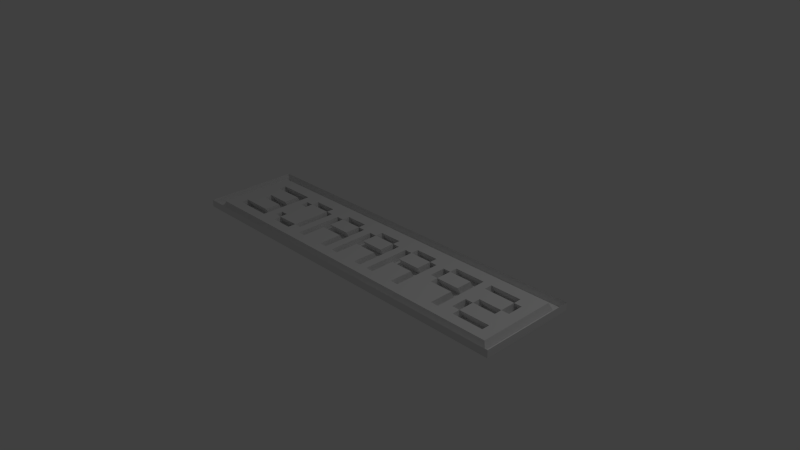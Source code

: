 # Source: splash.blend  (saved by Blender 2.67.0; exported with 4.5.12 LTS)
import bpy
from mathutils import Matrix  # noqa: F401  (used for matrix-valued properties, if any)

bpy.ops.wm.read_factory_settings(use_empty=True)
scene = bpy.context.scene
scene.name = 'Scene'

# ---- collections
col_collection_1 = bpy.data.collections.new('Collection 1'); scene.collection.children.link(col_collection_1)

# ---- world
world_world = bpy.data.worlds.new('World'); scene.world = world_world
world_world.color = (0.05088, 0.05088, 0.05088)
world_world.use_sun_shadow = False
world_world.sun_shadow_jitter_overblur = 0.0
world_world.cycles.sampling_method = 'MANUAL'
world_world.cycles.sample_map_resolution = 256

# ---- cameras
cam_camera = bpy.data.cameras.new('Camera')
cam_camera.clip_end = 100.0
cam_camera.lens = 35.0
cam_camera.sensor_width = 32.0
cam_camera.sensor_height = 18.0
cam_camera.ortho_scale = 7.314
cam_camera.dof.focus_distance = 0.0
cam_camera.dof.aperture_fstop = 128.0

# ---- lights
light_lamp = bpy.data.lights.new('Lamp', 'POINT')
light_lamp.transmission_factor = 0.0
light_lamp.cutoff_distance = 30.0
light_lamp.energy = 100.0
light_lamp.shadow_buffer_clip_start = 1.001
light_lamp.shadow_soft_size = 0.1
light_lamp.shadow_maximum_resolution = 0.006
light_lamp.use_absolute_resolution = True
light_lamp.cycles.use_multiple_importance_sampling = False

# ---- meshes
me_mesh_001 = bpy.data.meshes.new('Mesh.001')
me_mesh_001.from_pydata([(-1.832, -0.3424, -0.03622), (-1.832, 0.4354, -0.03622), (-2.388, 0.4354, -0.03622), (-2.388, 0.3243, -0.03622), (-1.943, 0.3243, -0.03622), (-1.943, 0.1021, -0.03622), (-2.276, 0.1021, -0.03622), (-2.276, -0.009031, -0.03622), (-1.943, -0.009031, -0.03622), (-1.943, -0.2313, -0.03622), (-2.388, -0.2313, -0.03623), (-2.388, -0.3424, -0.03623), (-1.599, 0.2132, -0.03622), (-1.71, 0.3243, -0.03622), (-1.71, 0.2132, -0.03622), (-1.266, 0.3243, -0.03622), (-1.266, 0.4354, -0.03622), (-1.599, 0.4354, -0.03622), (-1.599, 0.3243, -0.03622), (-1.266, -0.3424, -0.03622), (-1.599, -0.3424, -0.03622), (-1.599, -0.2313, -0.03622), (-1.599, -0.1201, -0.03622), (-1.71, -0.1201, -0.03622), (-1.71, -0.2313, -0.03622), (-1.155, -0.2313, -0.03622), (-1.155, 0.3243, -0.03622), (-1.266, -0.2313, -0.03622), (-0.4778, -0.3424, -0.03622), (-0.4778, 0.3243, -0.03622), (-0.5889, 0.3243, -0.03622), (-0.5889, 0.1021, -0.03622), (-0.9223, 0.1021, -0.03622), (-0.9223, 0.3243, -0.03622), (-1.033, 0.3243, -0.03622), (-1.033, -0.3424, -0.03622), (-0.9223, -0.3424, -0.03622), (-0.9223, -0.009031, -0.03622), (-0.5889, -0.009031, -0.03622), (-0.5889, -0.3424, -0.03622), (-0.5889, 0.4354, -0.03622), (-0.9223, 0.4354, -0.03622), (0.1993, -0.3424, -0.03622), (0.1993, 0.3243, -0.03622), (0.08814, 0.3243, -0.03622), (0.08814, 0.1021, -0.03622), (-0.2452, 0.1021, -0.03622), (-0.2452, 0.3243, -0.03622), (-0.3563, 0.3243, -0.03622), (-0.3563, -0.3424, -0.03622), (-0.2452, -0.3424, -0.03622), (-0.2452, -0.009031, -0.03622), (0.08814, -0.009031, -0.03622), (0.08814, -0.3424, -0.03622), (0.08814, 0.4354, -0.03622), (-0.2452, 0.4354, -0.03622), (0.8763, -0.3424, -0.03622), (0.8763, 0.3243, -0.03622), (0.7652, 0.3243, -0.03622), (0.7652, 0.1021, -0.03622), (0.4319, 0.1021, -0.03622), (0.4319, 0.3243, -0.03622), (0.3208, 0.3243, -0.03622), (0.3208, -0.3424, -0.03622), (0.4319, -0.3424, -0.03622), (0.4319, -0.009031, -0.03622), (0.7652, -0.009031, -0.03622), (0.7652, -0.3424, -0.03622), (0.7652, 0.4354, -0.03622), (0.4319, 0.4354, -0.03622), (1.109, 0.3243, -0.03622), (0.9979, 0.3243, -0.03622), (0.9979, 0.1021, -0.03622), (1.553, -0.3424, -0.03622), (1.553, 0.4354, -0.03622), (1.109, 0.4354, -0.03622), (1.442, 0.3243, -0.03622), (1.442, 0.1021, -0.03622), (1.109, 0.1021, -0.03622), (1.109, -0.009031, -0.03622), (1.442, -0.009031, -0.03622), (1.442, -0.3424, -0.03622), (2.119, 0.4354, -0.03622), (1.675, 0.4354, -0.03622), (1.675, 0.3243, -0.03622), (2.231, -0.3424, -0.03622), (2.231, -0.2313, -0.03622), (1.786, -0.3424, -0.03622), (1.786, -0.2313, -0.03622), (1.675, -0.009031, -0.03622), (1.675, -0.2313, -0.03622), (2.119, -0.009031, -0.03622), (1.786, 0.1021, -0.03622), (1.786, -0.009031, -0.03622), (2.231, 0.1021, -0.03622), (2.231, 0.3243, -0.03622), (2.119, 0.3243, -0.03622), (2.119, 0.1021, -0.03622), (-1.835, -0.4038, 0.08186), (-1.835, 0.374, 0.08187), (-2.391, 0.374, 0.08187), (-2.391, 0.2629, 0.08187), (-1.947, 0.2629, 0.08187), (-1.947, 0.04067, 0.08187), (-2.28, 0.04067, 0.08186), (-2.28, -0.07045, 0.08186), (-1.947, -0.07045, 0.08186), (-1.947, -0.2927, 0.08186), (-2.391, -0.2927, 0.08186), (-2.391, -0.4038, 0.08186), (-1.603, 0.1518, 0.08187), (-1.603, 0.2629, 0.08187), (-1.714, 0.2629, 0.08187), (-1.714, 0.1518, 0.08187), (-1.269, 0.374, 0.08187), (-1.603, 0.374, 0.08187), (-1.269, -0.4038, 0.08186), (-1.269, -0.2927, 0.08187), (-1.603, -0.2927, 0.08186), (-1.603, -0.4038, 0.08186), (-1.603, -0.1816, 0.08186), (-1.714, -0.1816, 0.08186), (-1.714, -0.2927, 0.08186), (-1.158, -0.2927, 0.08187), (-1.158, 0.2629, 0.08187), (-1.269, 0.2629, 0.08187), (-0.4813, -0.4038, 0.08187), (-0.4813, 0.2629, 0.08187), (-0.5924, 0.04067, 0.08187), (-0.9257, 0.04067, 0.08187), (-1.037, 0.2629, 0.08187), (-1.037, -0.4038, 0.08187), (-0.9257, -0.4038, 0.08187), (-0.9257, -0.07045, 0.08187), (-0.5924, -0.07045, 0.08187), (-0.5924, -0.4038, 0.08187), (-0.5924, 0.2629, 0.08187), (-0.5924, 0.374, 0.08187), (-0.9257, 0.374, 0.08187), (-0.9257, 0.2629, 0.08187), (0.1958, -0.4038, 0.08187), (0.1958, 0.2629, 0.08187), (0.08467, 0.04067, 0.08187), (-0.2487, 0.04067, 0.08187), (-0.3598, 0.2629, 0.08187), (-0.3598, -0.4038, 0.08187), (-0.2487, -0.4038, 0.08187), (-0.2487, -0.07045, 0.08187), (0.08467, -0.07045, 0.08187), (0.08467, -0.4038, 0.08187), (0.08467, 0.2629, 0.08187), (0.08467, 0.374, 0.08187), (-0.2487, 0.374, 0.08187), (-0.2487, 0.2629, 0.08187), (0.8729, -0.4038, 0.08187), (0.8729, 0.2629, 0.08187), (0.7618, 0.04067, 0.08187), (0.4284, 0.04067, 0.08187), (0.3173, 0.2629, 0.08187), (0.3173, -0.4038, 0.08187), (0.4284, -0.4038, 0.08187), (0.4284, -0.07045, 0.08187), (0.7618, -0.07045, 0.08187), (0.7618, -0.4038, 0.08187), (0.7618, 0.2629, 0.08187), (0.7618, 0.374, 0.08187), (0.4284, 0.374, 0.08187), (0.4284, 0.2629, 0.08187), (1.106, 0.04067, 0.08187), (0.9944, 0.2629, 0.08187), (0.9944, 0.04067, 0.08187), (1.55, -0.4038, 0.08187), (1.55, 0.374, 0.08187), (1.106, 0.374, 0.08187), (1.106, 0.2629, 0.08187), (1.439, 0.2629, 0.08187), (1.439, 0.04067, 0.08187), (1.106, -0.07045, 0.08187), (1.439, -0.07045, 0.08187), (1.439, -0.4038, 0.08187), (2.116, 0.2629, 0.08187), (2.116, 0.374, 0.08187), (1.671, 0.374, 0.08187), (1.671, 0.2629, 0.08187), (2.227, -0.4038, 0.08187), (2.227, -0.2927, 0.08187), (1.783, -0.2927, 0.08187), (1.783, -0.4038, 0.08187), (1.783, -0.07045, 0.08187), (1.671, -0.07045, 0.08187), (1.671, -0.2927, 0.08187), (2.116, -0.07045, 0.08187), (2.116, 0.04067, 0.08187), (1.783, 0.04067, 0.08187), (2.227, 0.04067, 0.08187), (2.227, 0.2629, 0.08187), (-1.835, -0.5486, 0.08186), (-2.391, -0.5486, 0.08186), (-1.269, -0.5486, 0.08186), (-1.603, -0.5486, 0.08186), (-0.4813, -0.5486, 0.08187), (-1.037, -0.5486, 0.08186), (-0.9257, -0.5486, 0.08186), (-0.5924, -0.5486, 0.08187), (0.1958, -0.5486, 0.08187), (-0.3598, -0.5486, 0.08187), (-0.2487, -0.5486, 0.08187), (0.08467, -0.5486, 0.08187), (0.8729, -0.5486, 0.08187), (0.3173, -0.5486, 0.08187), (0.4284, -0.5486, 0.08187), (0.7618, -0.5486, 0.08187), (1.55, -0.5486, 0.08187), (1.439, -0.5486, 0.08187), (2.227, -0.5486, 0.08187), (1.783, -0.5486, 0.08187), (-1.835, 0.5429, 0.08187), (-2.391, 0.5429, 0.08187), (-1.269, 0.5429, 0.08187), (-1.603, 0.5429, 0.08187), (-0.5924, 0.5429, 0.08187), (-0.9257, 0.5429, 0.08187), (0.08467, 0.5429, 0.08187), (-0.2487, 0.5429, 0.08187), (0.7618, 0.5429, 0.08187), (0.4284, 0.5429, 0.08187), (1.55, 0.5429, 0.08187), (1.106, 0.5429, 0.08187), (2.116, 0.5429, 0.08187), (1.671, 0.5429, 0.08187), (-2.56, 0.374, 0.08187), (-2.56, 0.2629, 0.08186), (-2.56, -0.2927, 0.08186), (-2.56, -0.4038, 0.08186), (-2.56, -0.5486, 0.08186), (-2.56, 0.5429, 0.08187), (2.227, 0.374, 0.08187), (2.227, 0.5429, 0.08187), (2.388, -0.4038, 0.08187), (2.388, -0.2927, 0.08187), (2.388, 0.04067, 0.08187), (2.388, 0.2629, 0.08187), (2.388, -0.5486, 0.08187), (2.388, 0.374, 0.08187), (2.388, 0.5429, 0.08187), (-1.866, -0.5809, -0.01466), (-2.43, -0.5809, -0.01466), (-1.291, -0.5809, -0.01466), (-1.629, -0.5809, -0.01466), (-0.4896, -0.5809, -0.01466), (-1.054, -0.5809, -0.01466), (-0.9413, -0.5809, -0.01466), (-0.6025, -0.5809, -0.01466), (0.1985, -0.5809, -0.01465), (-0.3661, -0.5809, -0.01465), (-0.2532, -0.5809, -0.01465), (0.08559, -0.5809, -0.01465), (0.8866, -0.5809, -0.01465), (0.322, -0.5809, -0.01465), (0.4349, -0.5809, -0.01465), (0.7737, -0.5809, -0.01465), (1.575, -0.5809, -0.01465), (1.462, -0.5809, -0.01465), (2.263, -0.5809, -0.01465), (1.811, -0.5809, -0.01465), (-1.866, 0.5829, -0.01465), (-2.43, 0.5829, -0.01465), (-1.291, 0.5829, -0.01465), (-1.629, 0.5829, -0.01465), (-0.6025, 0.5829, -0.01465), (-0.9413, 0.5829, -0.01465), (0.08559, 0.5829, -0.01465), (-0.2532, 0.5829, -0.01465), (0.7737, 0.5829, -0.01465), (0.4349, 0.5829, -0.01465), (1.575, 0.5829, -0.01465), (1.123, 0.5829, -0.01465), (2.15, 0.5829, -0.01465), (1.698, 0.5829, -0.01465), (-2.602, 0.4028, -0.01466), (-2.602, 0.2843, -0.01466), (-2.602, -0.308, -0.01466), (-2.602, -0.4265, -0.01466), (-2.602, -0.5809, -0.01466), (-2.602, 0.5829, -0.01465), (2.263, 0.5829, -0.01465), (2.426, -0.4265, -0.01465), (2.426, -0.308, -0.01465), (2.426, 0.04739, -0.01465), (2.426, 0.2843, -0.01465), (2.426, -0.5809, -0.01465), (2.426, 0.4028, -0.01465), (2.426, 0.5829, -0.01465), (-1.953, -0.6673, -0.01466), (-2.544, -0.6673, -0.01466), (-1.352, -0.6673, -0.01466), (-1.706, -0.6673, -0.01466), (-0.5135, -0.6673, -0.01466), (-1.104, -0.6673, -0.01466), (-0.9861, -0.6673, -0.01466), (-0.6316, -0.6673, -0.01466), (0.2064, -0.6673, -0.01465), (-0.3843, -0.6673, -0.01466), (-0.2662, -0.6673, -0.01466), (0.08825, -0.6673, -0.01465), (0.9263, -0.6673, -0.01465), (0.3356, -0.6673, -0.01465), (0.4537, -0.6673, -0.01465), (0.8081, -0.6673, -0.01465), (1.646, -0.6673, -0.01465), (1.528, -0.6673, -0.01465), (2.366, -0.6673, -0.01465), (1.894, -0.6673, -0.01465), (-1.953, 0.6899, -0.01465), (-2.544, 0.6899, -0.01465), (-1.352, 0.6899, -0.01465), (-1.706, 0.6899, -0.01465), (-0.6316, 0.6899, -0.01465), (-0.9861, 0.6899, -0.01465), (0.08825, 0.6899, -0.01465), (-0.2662, 0.6899, -0.01465), (0.8081, 0.6899, -0.01465), (0.4537, 0.6899, -0.01465), (1.646, 0.6899, -0.01465), (1.174, 0.6899, -0.01465), (2.248, 0.6899, -0.01465), (1.775, 0.6899, -0.01465), (-2.724, 0.4799, -0.01466), (-2.724, 0.3417, -0.01466), (-2.724, -0.3491, -0.01466), (-2.724, -0.4873, -0.01466), (-2.724, -0.6673, -0.01466), (-2.724, 0.6899, -0.01465), (2.366, 0.6899, -0.01465), (2.537, -0.4873, -0.01465), (2.537, -0.3491, -0.01465), (2.537, 0.06537, -0.01465), (2.537, 0.3417, -0.01465), (2.537, -0.6673, -0.01465), (2.537, 0.4799, -0.01465), (2.537, 0.6899, -0.01465), (-1.953, -0.6673, 0.08772), (-2.544, -0.6673, 0.08772), (-1.352, -0.6673, 0.08773), (-1.706, -0.6673, 0.08773), (-0.5135, -0.6673, 0.08773), (-1.104, -0.6673, 0.08773), (-0.9861, -0.6673, 0.08773), (-0.6316, -0.6673, 0.08773), (0.2064, -0.6673, 0.08773), (-0.3843, -0.6673, 0.08773), (-0.2662, -0.6673, 0.08773), (0.08825, -0.6673, 0.08773), (0.9263, -0.6673, 0.08773), (0.3356, -0.6673, 0.08773), (0.4537, -0.6673, 0.08773), (0.8081, -0.6673, 0.08773), (1.646, -0.6673, 0.08773), (1.528, -0.6673, 0.08773), (2.366, -0.6673, 0.08773), (1.894, -0.6673, 0.08773), (-1.953, 0.6899, 0.08773), (-2.544, 0.6899, 0.08773), (-1.352, 0.6899, 0.08773), (-1.706, 0.6899, 0.08773), (-0.6316, 0.6899, 0.08773), (-0.9861, 0.6899, 0.08773), (0.08825, 0.6899, 0.08773), (-0.2662, 0.6899, 0.08773), (0.8081, 0.6899, 0.08773), (0.4537, 0.6899, 0.08773), (1.646, 0.6899, 0.08773), (1.174, 0.6899, 0.08773), (2.248, 0.6899, 0.08773), (1.775, 0.6899, 0.08773), (-2.724, 0.4799, 0.08773), (-2.724, 0.3417, 0.08773), (-2.724, -0.3491, 0.08772), (-2.724, -0.4873, 0.08772), (-2.724, -0.6673, 0.08772), (-2.724, 0.6899, 0.08773), (2.366, 0.6899, 0.08773), (2.537, -0.4873, 0.08773), (2.537, -0.3491, 0.08773), (2.537, 0.06537, 0.08773), (2.537, 0.3417, 0.08773), (2.537, -0.6673, 0.08773), (2.537, 0.4799, 0.08773), (2.537, 0.6899, 0.08773)], [], [(95, 94, 97, 96), (77, 76, 74, 73, 81, 80), (80, 79, 78, 77), (57, 56, 67, 66, 59, 58), (62, 61, 60, 65, 64, 63), (66, 65, 60, 59), (43, 42, 53, 52, 45, 44), (48, 47, 46, 51, 50, 49), (46, 45, 52, 51), (29, 28, 39, 38, 31, 30), (35, 34, 33, 32, 37, 36), (32, 31, 38, 37), (16, 15, 18, 17), (21, 24, 23, 22), (2, 1, 4, 3), (9, 0, 11, 10), (1, 0, 9, 8, 5, 4), (6, 5, 8, 7), (73, 74, 172, 171), (0, 1, 99, 98), (2, 3, 101, 100), (48, 49, 145, 144), (89, 90, 190, 189), (29, 127, 126, 28), (68, 69, 166, 165), (67, 163, 162, 66), (1, 2, 100, 99), (20, 19, 116, 119), (74, 75, 173, 172), (79, 80, 178, 177), (45, 46, 143, 142), (53, 42, 140, 149), (80, 81, 179, 178), (57, 155, 154, 56), (37, 38, 134, 133), (51, 52, 148, 147), (82, 83, 182, 181), (25, 26, 124, 123), (3, 4, 102, 101), (49, 50, 146, 145), (95, 195, 194, 94), (7, 8, 106, 105), (8, 9, 107, 106), (10, 108, 107, 9), (5, 6, 104, 103), (23, 24, 122, 121), (4, 5, 103, 102), (40, 41, 138, 137), (85, 86, 185, 184), (16, 17, 115, 114), (63, 64, 160, 159), (71, 72, 170, 169), (13, 14, 113, 112), (56, 154, 163, 67), (31, 32, 129, 128), (14, 12, 110, 113), (55, 152, 151, 54), (64, 65, 161, 160), (50, 51, 147, 146), (65, 66, 162, 161), (39, 135, 134, 38), (28, 126, 135, 39), (35, 36, 132, 131), (87, 85, 184, 187), (83, 84, 183, 182), (167, 158, 141, 150, 151, 166), (62, 63, 159, 158), (59, 60, 157, 156), (36, 37, 133, 132), (159, 140, 141, 158), (0, 98, 109, 11), (34, 35, 131, 130), (81, 73, 171, 179), (167, 164, 156, 157), (6, 7, 105, 104), (161, 162, 163, 160), (191, 192, 194, 185), (186, 188, 191, 185), (165, 173, 174, 169, 155, 164), (42, 43, 141, 140), (154, 177, 178, 179), (76, 77, 176, 175), (170, 168, 177, 154), (11, 109, 108, 10), (170, 154, 155, 169), (52, 53, 149, 148), (175, 176, 168, 174), (22, 23, 121, 120), (193, 183, 180, 192), (189, 183, 193, 188), (190, 171, 172, 182, 183, 189), (97, 91, 93, 92), (84, 83, 82, 96), (88, 90, 89, 93), (87, 88, 86, 85), (76, 70, 75, 74), (70, 78, 72, 71), (68, 58, 61, 69), (54, 44, 47, 55), (40, 30, 33, 41), (27, 15, 26, 25), (14, 13, 18, 12), (27, 19, 20, 21), (41, 33, 139, 138), (61, 58, 164, 167), (92, 193, 192, 97), (78, 79, 177, 168), (21, 20, 119, 118), (97, 192, 180, 96), (88, 87, 187, 186), (18, 15, 125, 111), (94, 194, 192, 97), (47, 48, 144, 153), (31, 128, 136, 30), (54, 151, 150, 44), (18, 13, 112, 111), (33, 30, 136, 139), (69, 61, 167, 166), (17, 18, 111, 115), (44, 45, 142, 150), (96, 180, 195, 95), (75, 70, 174, 173), (72, 78, 168, 170), (91, 191, 188, 93), (59, 156, 164, 58), (30, 40, 137, 136), (70, 76, 175, 174), (15, 16, 114, 125), (24, 21, 118, 122), (58, 164, 155, 57), (61, 62, 158, 167), (60, 61, 167, 157), (43, 44, 150, 141), (93, 188, 193, 92), (27, 25, 123, 117), (21, 22, 120, 118), (12, 18, 111, 110), (44, 150, 153, 47), (19, 27, 117, 116), (77, 78, 168, 176), (97, 192, 191, 91), (86, 88, 186, 185), (32, 33, 139, 129), (96, 82, 181, 180), (33, 34, 130, 139), (27, 21, 118, 117), (78, 70, 174, 168), (47, 153, 152, 55), (90, 88, 186, 190), (30, 136, 127, 29), (84, 96, 180, 183), (15, 27, 117, 125), (88, 93, 188, 186), (70, 71, 169, 174), (26, 15, 125, 124), (58, 68, 165, 164), (93, 89, 189, 188), (46, 47, 153, 143), (190, 186, 187, 171), (147, 148, 149, 146), (153, 150, 142, 143), (126, 127, 144, 145), (144, 127, 136, 137, 152, 153), (134, 135, 132, 133), (139, 136, 128, 129), (123, 124, 130, 131), (117, 123, 131, 116), (139, 130, 124, 125, 114, 138), (111, 125, 117, 118, 120, 110), (113, 110, 120, 121), (113, 121, 122, 98, 99, 112), (112, 99, 115, 111), (119, 98, 122, 118), (106, 107, 108, 105), (103, 104, 101, 102), (105, 108, 101, 104), (116, 131, 201, 198), (146, 206, 205, 145), (187, 215, 212, 171), (160, 163, 211, 210), (140, 204, 207, 149), (163, 154, 208, 211), (179, 213, 208, 154), (98, 119, 199, 196), (98, 196, 197, 109), (179, 171, 212, 213), (187, 184, 214, 215), (132, 135, 203, 202), (159, 209, 204, 140), (119, 116, 198, 199), (146, 149, 207, 206), (135, 126, 200, 203), (160, 210, 209, 159), (132, 202, 201, 131), (145, 205, 200, 126), (137, 220, 223, 152), (182, 172, 226, 229), (115, 219, 218, 114), (165, 166, 225, 224), (172, 173, 227, 226), (99, 100, 217, 216), (166, 151, 222, 225), (173, 165, 224, 227), (115, 99, 216, 219), (137, 138, 221, 220), (181, 182, 229, 228), (138, 114, 218, 221), (152, 223, 222, 151), (197, 234, 233, 109), (100, 101, 231, 230), (217, 100, 230, 235), (109, 233, 232, 108), (101, 108, 232, 231), (181, 228, 237, 236), (181, 236, 195, 180), (184, 185, 239, 238), (194, 240, 239, 185), (236, 237, 244, 243), (195, 236, 243, 241), (194, 195, 241, 240), (214, 184, 238, 242), (235, 230, 279, 284), (202, 203, 252, 251), (214, 242, 290, 263), (217, 235, 284, 266), (226, 227, 276, 275), (211, 208, 257, 260), (224, 225, 274, 273), (215, 214, 263, 264), (243, 244, 292, 291), (230, 231, 280, 279), (220, 269, 272, 223), (215, 264, 261, 212), (244, 237, 285, 292), (197, 246, 283, 234), (196, 199, 248, 245), (203, 200, 249, 252), (216, 217, 266, 265), (202, 251, 250, 201), (240, 241, 289, 288), (225, 222, 271, 274), (209, 258, 253, 204), (234, 283, 282, 233), (219, 216, 265, 268), (205, 254, 249, 200), (196, 245, 246, 197), (220, 221, 270, 269), (199, 198, 247, 248), (242, 238, 286, 290), (233, 282, 281, 232), (229, 226, 275, 278), (213, 262, 257, 208), (198, 201, 250, 247), (228, 229, 278, 277), (210, 259, 258, 209), (238, 239, 287, 286), (219, 268, 267, 218), (213, 212, 261, 262), (241, 243, 291, 289), (231, 232, 281, 280), (221, 218, 267, 270), (206, 207, 256, 255), (206, 255, 254, 205), (237, 228, 277, 285), (223, 272, 271, 222), (204, 253, 256, 207), (240, 288, 287, 239), (227, 224, 273, 276), (210, 211, 260, 259), (269, 317, 320, 272), (259, 260, 308, 307), (280, 281, 329, 328), (251, 252, 300, 299), (285, 277, 325, 333), (265, 266, 314, 313), (260, 257, 305, 308), (291, 292, 340, 339), (274, 271, 319, 322), (264, 263, 311, 312), (268, 265, 313, 316), (264, 312, 309, 261), (284, 279, 327, 332), (245, 248, 296, 293), (252, 249, 297, 300), (288, 289, 337, 336), (269, 270, 318, 317), (251, 299, 298, 250), (292, 285, 333, 340), (278, 275, 323, 326), (258, 306, 301, 253), (279, 280, 328, 327), (254, 302, 297, 249), (266, 284, 332, 314), (277, 278, 326, 325), (245, 293, 294, 246), (290, 286, 334, 338), (268, 316, 315, 267), (248, 247, 295, 296), (270, 267, 315, 318), (262, 310, 305, 257), (283, 331, 330, 282), (247, 250, 298, 295), (286, 287, 335, 334), (272, 320, 319, 271), (259, 307, 306, 258), (289, 291, 339, 337), (276, 273, 321, 324), (262, 261, 309, 310), (282, 330, 329, 281), (255, 256, 304, 303), (246, 294, 331, 283), (275, 276, 324, 323), (255, 303, 302, 254), (288, 336, 335, 287), (273, 274, 322, 321), (253, 301, 304, 256), (263, 290, 338, 311), (311, 338, 386, 359), (320, 317, 365, 368), (307, 308, 356, 355), (328, 329, 377, 376), (299, 300, 348, 347), (333, 325, 373, 381), (313, 314, 362, 361), (308, 305, 353, 356), (339, 340, 388, 387), (322, 319, 367, 370), (312, 311, 359, 360), (316, 313, 361, 364), (309, 312, 360, 357), (332, 327, 375, 380), (293, 296, 344, 341), (300, 297, 345, 348), (336, 337, 385, 384), (317, 318, 366, 365), (298, 299, 347, 346), (340, 333, 381, 388), (326, 323, 371, 374), (301, 306, 354, 349), (327, 328, 376, 375), (297, 302, 350, 345), (314, 332, 380, 362), (325, 326, 374, 373), (294, 293, 341, 342), (338, 334, 382, 386), (315, 316, 364, 363), (296, 295, 343, 344), (318, 315, 363, 366), (305, 310, 358, 353), (330, 331, 379, 378), (295, 298, 346, 343), (334, 335, 383, 382), (319, 320, 368, 367), (306, 307, 355, 354), (337, 339, 387, 385), (324, 321, 369, 372), (310, 309, 357, 358), (329, 330, 378, 377), (303, 304, 352, 351), (331, 294, 342, 379), (323, 324, 372, 371), (302, 303, 351, 350), (335, 336, 384, 383), (321, 322, 370, 369), (304, 301, 349, 352)])
me_mesh_001.polygons.foreach_set('use_smooth', [True] * 365)
_uv = me_mesh_001.uv_layers.new(name='UVMap')
_uv.uv.foreach_set('vector', [0.03533, 0.9365, 0.03533, 0.8921, 0.05752, 0.8921, 0.05752, 0.9365, 0.1927, 0.8921, 0.1927, 0.9365, 0.1705, 0.9586, 0.1705, 0.8034, 0.1927, 0.8034, 0.1927, 0.8699, 0.1927, 0.8699, 0.2592, 0.8699, 0.2592, 0.8921, 0.1927, 0.8921, 0.3057, 0.9365, 0.3057, 0.8034, 0.3279, 0.8034, 0.3279, 0.8699, 0.3279, 0.8921, 0.3279, 0.9365, 0.4166, 0.9365, 0.3944, 0.9365, 0.3944, 0.8921, 0.3944, 0.8699, 0.3944, 0.8034, 0.4166, 0.8034, 0.3279, 0.8699, 0.3944, 0.8699, 0.3944, 0.8921, 0.3279, 0.8921, 0.4409, 0.9365, 0.4409, 0.8034, 0.463, 0.8034, 0.463, 0.8699, 0.463, 0.8921, 0.463, 0.9365, 0.5518, 0.9365, 0.5296, 0.9365, 0.5296, 0.8921, 0.5296, 0.8699, 0.5296, 0.8034, 0.5518, 0.8034, 0.5296, 0.8921, 0.463, 0.8921, 0.463, 0.8699, 0.5296, 0.8699, 0.576, 0.9365, 0.576, 0.8034, 0.5982, 0.8034, 0.5982, 0.8699, 0.5982, 0.8921, 0.5982, 0.9365, 0.687, 0.8034, 0.687, 0.9365, 0.6648, 0.9365, 0.6648, 0.8921, 0.6648, 0.8699, 0.6648, 0.8034, 0.6648, 0.8921, 0.5982, 0.8921, 0.5982, 0.8699, 0.6648, 0.8699, 0.7334, 0.9586, 0.7334, 0.9365, 0.7999, 0.9365, 0.7999, 0.9586, 0.7999, 0.8255, 0.8221, 0.8255, 0.8221, 0.8477, 0.7999, 0.8477, 0.9573, 0.9586, 0.8464, 0.9586, 0.8686, 0.9365, 0.9573, 0.9365, 0.8686, 0.8255, 0.8464, 0.8034, 0.9573, 0.8034, 0.9573, 0.8255, 0.8464, 0.9586, 0.8464, 0.8034, 0.8686, 0.8255, 0.8686, 0.8699, 0.8686, 0.8921, 0.8686, 0.9365, 0.9351, 0.8921, 0.8686, 0.8921, 0.8686, 0.8699, 0.9351, 0.8699, 0.9186, 0.493, 0.9186, 0.3365, 0.987, 0.3365, 0.987, 0.493, 0.1448, 0.1901, 0.3565, 0.1901, 0.3565, 0.2578, 0.1448, 0.2578, 0.7798, 0.2288, 0.7798, 0.2553, 0.7189, 0.2553, 0.7189, 0.2288, 0.05136, 0.6959, 0.2018, 0.6959, 0.2018, 0.7593, 0.05136, 0.7593, 0.8495, 0.3098, 0.8495, 0.2559, 0.9136, 0.2559, 0.9136, 0.3098, 0.05136, 0.6922, 0.05136, 0.6287, 0.2018, 0.6287, 0.2018, 0.6922, 0.7079, 0.2073, 0.7079, 0.2968, 0.6389, 0.2968, 0.6389, 0.2073, 0.4584, 0.625, 0.4584, 0.5616, 0.3833, 0.5616, 0.3833, 0.625, 0.3565, 0.1901, 0.4827, 0.1901, 0.4827, 0.2578, 0.3565, 0.2578, 0.1164, 0.07749, 0.03159, 0.07749, 0.03159, 0.004448, 0.1164, 0.004448, 0.9186, 0.3365, 0.9186, 0.2495, 0.987, 0.2495, 0.987, 0.3365, 0.9186, 0.6444, 0.9186, 0.5749, 0.987, 0.5749, 0.987, 0.6444, 0.4753, 0.4132, 0.3744, 0.4132, 0.3744, 0.3425, 0.4753, 0.3425, 0.4584, 0.6959, 0.4854, 0.6959, 0.4854, 0.7593, 0.4584, 0.7593, 0.9186, 0.5749, 0.9186, 0.5162, 0.987, 0.5162, 0.987, 0.5749, 0.6327, 0.625, 0.6327, 0.5616, 0.4854, 0.5616, 0.4854, 0.625, 0.3833, 0.6922, 0.3025, 0.6922, 0.3025, 0.6287, 0.3833, 0.6287, 0.3025, 0.6959, 0.3833, 0.6959, 0.3833, 0.7593, 0.3025, 0.7593, 0.8495, 0.7369, 0.8495, 0.6292, 0.9136, 0.6292, 0.9136, 0.7369, 0.9684, 0.07749, 0.8273, 0.07749, 0.8273, 0.004448, 0.9684, 0.004448, 0.7798, 0.2553, 0.7798, 0.3541, 0.7189, 0.3541, 0.7189, 0.2553, 0.2018, 0.6959, 0.2287, 0.6959, 0.2287, 0.7593, 0.2018, 0.7593, 0.8493, 0.2559, 0.7852, 0.2559, 0.7852, 0.3098, 0.8493, 0.3098, 0.7798, 0.5054, 0.7798, 0.5767, 0.7189, 0.5767, 0.7189, 0.5054, 0.7798, 0.5767, 0.7798, 0.6298, 0.7189, 0.6298, 0.7189, 0.5767, 0.7798, 0.7369, 0.7189, 0.7369, 0.7189, 0.6298, 0.7798, 0.6298, 0.7798, 0.4048, 0.7798, 0.4788, 0.7189, 0.4788, 0.7189, 0.4048, 0.1929, 0.07749, 0.167, 0.07749, 0.167, 0.004448, 0.1929, 0.004448, 0.7798, 0.3541, 0.7798, 0.4048, 0.7189, 0.4048, 0.7189, 0.3541, 0.5008, 0.2968, 0.5008, 0.2073, 0.5698, 0.2073, 0.5698, 0.2968, 0.7852, 0.6292, 0.7852, 0.604, 0.8493, 0.604, 0.8493, 0.6292, 0.7805, 0.07749, 0.6958, 0.07749, 0.6958, 0.004448, 0.7805, 0.004448, 0.2018, 0.625, 0.2287, 0.625, 0.2287, 0.5616, 0.2018, 0.5616, 0.919, 0.7371, 0.919, 0.6875, 0.9869, 0.6875, 0.9869, 0.7371, 0.6407, 0.07749, 0.6149, 0.07749, 0.6149, 0.004448, 0.6407, 0.004448, 0.4854, 0.625, 0.4854, 0.5616, 0.4584, 0.5616, 0.4584, 0.625, 0.4753, 0.4835, 0.3745, 0.4835, 0.3745, 0.4128, 0.4753, 0.4128, 0.6149, 0.07749, 0.5873, 0.07749, 0.5873, 0.004448, 0.6149, 0.004448, 0.57, 0.2968, 0.6388, 0.2968, 0.6388, 0.2073, 0.57, 0.2073, 0.2287, 0.625, 0.3025, 0.625, 0.3025, 0.5616, 0.2287, 0.5616, 0.2287, 0.6959, 0.3025, 0.6959, 0.3025, 0.7593, 0.2287, 0.7593, 0.3025, 0.625, 0.3833, 0.625, 0.3833, 0.5616, 0.3025, 0.5616, 0.2287, 0.6922, 0.2287, 0.6287, 0.3025, 0.6287, 0.3025, 0.6922, 0.2018, 0.6922, 0.2018, 0.6287, 0.2287, 0.6287, 0.2287, 0.6922, 0.4854, 0.6922, 0.4584, 0.6922, 0.4584, 0.6287, 0.4854, 0.6287, 0.7852, 0.7369, 0.7852, 0.6292, 0.8493, 0.6292, 0.8493, 0.7369, 0.8495, 0.6292, 0.8495, 0.604, 0.9136, 0.604, 0.9136, 0.6292, 0.3947, 0.9366, 0.4168, 0.9366, 0.4411, 0.9366, 0.4633, 0.9366, 0.4633, 0.9588, 0.3947, 0.9588, 0.05136, 0.625, 0.2018, 0.625, 0.2018, 0.5616, 0.05136, 0.5616, 0.4753, 0.5538, 0.3745, 0.5538, 0.3745, 0.483, 0.4753, 0.483, 0.4584, 0.6922, 0.3833, 0.6922, 0.3833, 0.6287, 0.4584, 0.6287, 0.4168, 0.8035, 0.4411, 0.8035, 0.4411, 0.9366, 0.4168, 0.9366, 0.1448, 0.1901, 0.1448, 0.2578, 0.0225, 0.2578, 0.0225, 0.1901, 0.6327, 0.6922, 0.4854, 0.6922, 0.4854, 0.6287, 0.6327, 0.6287, 0.9186, 0.5162, 0.9186, 0.493, 0.987, 0.493, 0.987, 0.5162, 0.3947, 0.9366, 0.3281, 0.9366, 0.3281, 0.8922, 0.3947, 0.8922, 0.7798, 0.4788, 0.7798, 0.5054, 0.7189, 0.5054, 0.7189, 0.4788, 0.3947, 0.87, 0.3281, 0.87, 0.3281, 0.8035, 0.3947, 0.8035, 0.05775, 0.87, 0.05775, 0.8922, 0.03557, 0.8922, 0.03557, 0.8257, 0.1243, 0.8257, 0.1243, 0.87, 0.05775, 0.87, 0.03557, 0.8257, 0.3281, 0.9588, 0.2595, 0.9588, 0.2595, 0.9366, 0.2817, 0.9366, 0.3059, 0.9366, 0.3281, 0.9366, 0.4854, 0.6959, 0.6327, 0.6959, 0.6327, 0.7593, 0.4854, 0.7593, 0.3059, 0.8035, 0.2595, 0.87, 0.1929, 0.87, 0.1929, 0.8035, 0.113, 0.3473, 0.1715, 0.3473, 0.1715, 0.4216, 0.113, 0.4216, 0.2817, 0.8922, 0.2595, 0.8922, 0.2595, 0.87, 0.3059, 0.8035, 0.7798, 0.7634, 0.7189, 0.7634, 0.7189, 0.7369, 0.7798, 0.7369, 0.2817, 0.8922, 0.3059, 0.8035, 0.3059, 0.9366, 0.2817, 0.9366, 0.3833, 0.6959, 0.4584, 0.6959, 0.4584, 0.7593, 0.3833, 0.7593, 0.1929, 0.9366, 0.1929, 0.8922, 0.2595, 0.8922, 0.2595, 0.9366, 0.2205, 0.07749, 0.1929, 0.07749, 0.1929, 0.004448, 0.2205, 0.004448, 0.1243, 0.8922, 0.1465, 0.9366, 0.05775, 0.9366, 0.05775, 0.8922, 0.1465, 0.87, 0.1465, 0.9366, 0.1243, 0.8922, 0.1243, 0.87, 0.1465, 0.8257, 0.1707, 0.8035, 0.1707, 0.9588, 0.1465, 0.9588, 0.1465, 0.9366, 0.1465, 0.87, 0.05752, 0.8921, 0.05752, 0.8699, 0.1241, 0.8699, 0.1241, 0.8921, 0.1462, 0.9365, 0.1462, 0.9586, 0.05752, 0.9586, 0.05752, 0.9365, 0.1241, 0.8255, 0.1462, 0.8255, 0.1462, 0.8699, 0.1241, 0.8699, 0.1241, 0.8034, 0.1241, 0.8255, 0.03533, 0.8255, 0.03533, 0.8034, 0.1927, 0.9365, 0.2592, 0.9365, 0.2592, 0.9586, 0.1705, 0.9586, 0.2592, 0.9365, 0.2592, 0.8921, 0.2814, 0.8921, 0.2814, 0.9365, 0.3279, 0.9586, 0.3279, 0.9365, 0.3944, 0.9365, 0.3944, 0.9586, 0.463, 0.9586, 0.463, 0.9365, 0.5296, 0.9365, 0.5296, 0.9586, 0.5982, 0.9586, 0.5982, 0.9365, 0.6648, 0.9365, 0.6648, 0.9586, 0.7334, 0.8255, 0.7334, 0.9365, 0.7112, 0.9365, 0.7112, 0.8255, 0.8221, 0.9143, 0.8221, 0.9365, 0.7999, 0.9365, 0.7999, 0.9143, 0.7334, 0.8255, 0.7334, 0.8034, 0.7999, 0.8034, 0.7999, 0.8255, 0.5008, 0.2073, 0.5008, 0.1806, 0.5698, 0.1806, 0.5698, 0.2073, 0.6067, 0.5537, 0.5145, 0.5537, 0.5145, 0.4828, 0.6067, 0.4828, 0.9136, 0.3636, 0.8495, 0.3636, 0.8495, 0.4464, 0.9136, 0.4464, 0.9186, 0.6639, 0.9186, 0.6444, 0.987, 0.6444, 0.987, 0.6639, 0.1393, 0.07749, 0.1164, 0.07749, 0.1164, 0.004448, 0.1393, 0.004448, 0.9136, 0.4464, 0.8495, 0.4464, 0.8495, 0.4968, 0.9136, 0.4968, 0.7852, 0.762, 0.7852, 0.7369, 0.8493, 0.7369, 0.8493, 0.762, 0.5608, 0.07749, 0.4747, 0.07749, 0.4747, 0.004448, 0.5608, 0.004448, 0.8493, 0.3098, 0.7852, 0.3098, 0.7852, 0.3364, 0.8493, 0.3364, 0.02529, 0.6959, 0.05136, 0.6959, 0.05136, 0.7593, 0.02529, 0.7593, 0.4753, 0.4835, 0.4753, 0.4128, 0.515, 0.4128, 0.515, 0.4835, 0.57, 0.2073, 0.6388, 0.2073, 0.6388, 0.1806, 0.57, 0.1806, 0.6683, 0.07749, 0.6407, 0.07749, 0.6407, 0.004448, 0.6683, 0.004448, 0.6063, 0.4838, 0.5149, 0.4838, 0.5149, 0.4135, 0.6063, 0.4135, 0.7079, 0.2968, 0.7079, 0.3235, 0.6389, 0.3235, 0.6389, 0.2968, 0.6958, 0.07749, 0.6683, 0.07749, 0.6683, 0.004448, 0.6958, 0.004448, 0.515, 0.4132, 0.4753, 0.4132, 0.4753, 0.3425, 0.515, 0.3425, 0.8493, 0.2296, 0.7852, 0.2296, 0.7852, 0.2559, 0.8493, 0.2559, 0.9186, 0.2495, 0.9186, 0.2299, 0.987, 0.2299, 0.987, 0.2495, 0.919, 0.6875, 0.919, 0.6632, 0.9869, 0.6632, 0.9869, 0.6875, 0.8493, 0.3636, 0.7852, 0.3636, 0.7852, 0.4464, 0.8493, 0.4464, 0.4753, 0.5538, 0.4753, 0.483, 0.515, 0.483, 0.515, 0.5538, 0.5008, 0.3235, 0.5008, 0.2968, 0.5698, 0.2968, 0.5698, 0.3235, 0.02233, 0.3473, 0.113, 0.3473, 0.113, 0.4216, 0.02233, 0.4216, 0.8037, 0.07749, 0.7805, 0.07749, 0.7805, 0.004448, 0.8037, 0.004448, 0.167, 0.07749, 0.1393, 0.07749, 0.1393, 0.004448, 0.167, 0.004448, 0.6588, 0.625, 0.6588, 0.5616, 0.6327, 0.5616, 0.6327, 0.625, 0.02529, 0.625, 0.05136, 0.625, 0.05136, 0.5616, 0.02529, 0.5616, 0.3745, 0.5538, 0.3347, 0.5538, 0.3347, 0.483, 0.3745, 0.483, 0.6327, 0.6959, 0.6588, 0.6959, 0.6588, 0.7593, 0.6327, 0.7593, 0.9136, 0.3364, 0.8495, 0.3364, 0.8495, 0.3636, 0.9136, 0.3636, 0.9923, 0.07749, 0.9684, 0.07749, 0.9684, 0.004448, 0.9923, 0.004448, 0.2469, 0.07749, 0.2205, 0.07749, 0.2205, 0.004448, 0.2469, 0.004448, 0.5873, 0.07749, 0.5608, 0.07749, 0.5608, 0.004448, 0.5873, 0.004448, 0.5149, 0.3432, 0.5149, 0.4134, 0.6062, 0.4134, 0.6062, 0.3432, 0.03159, 0.07749, 0.003975, 0.07749, 0.003975, 0.004448, 0.03159, 0.004448, 0.1715, 0.3473, 0.2649, 0.3473, 0.2649, 0.4216, 0.1715, 0.4216, 0.8493, 0.3364, 0.7852, 0.3364, 0.7852, 0.3636, 0.8493, 0.3636, 0.7852, 0.604, 0.7852, 0.4968, 0.8493, 0.4968, 0.8493, 0.604, 0.3745, 0.4835, 0.3347, 0.4835, 0.3347, 0.4128, 0.3745, 0.4128, 0.8495, 0.762, 0.8495, 0.7369, 0.9136, 0.7369, 0.9136, 0.762, 0.6588, 0.6922, 0.6327, 0.6922, 0.6327, 0.6287, 0.6588, 0.6287, 0.3325, 0.07749, 0.2469, 0.07749, 0.2469, 0.004448, 0.3325, 0.004448, 0.2649, 0.3473, 0.3226, 0.3473, 0.3226, 0.4216, 0.2649, 0.4216, 0.57, 0.3235, 0.6388, 0.3235, 0.6388, 0.2968, 0.57, 0.2968, 0.8495, 0.2559, 0.8495, 0.2296, 0.9136, 0.2296, 0.9136, 0.2559, 0.02529, 0.6922, 0.02529, 0.6287, 0.05136, 0.6287, 0.05136, 0.6922, 0.8495, 0.604, 0.8495, 0.4968, 0.9136, 0.4968, 0.9136, 0.604, 0.4747, 0.07749, 0.3325, 0.07749, 0.3325, 0.004448, 0.4747, 0.004448, 0.7852, 0.4968, 0.7852, 0.4464, 0.8493, 0.4464, 0.8493, 0.4968, 0.919, 0.7614, 0.919, 0.7371, 0.9869, 0.7371, 0.9869, 0.7614, 0.8273, 0.07749, 0.8037, 0.07749, 0.8037, 0.004448, 0.8273, 0.004448, 0.7079, 0.1806, 0.7079, 0.2073, 0.6389, 0.2073, 0.6389, 0.1806, 0.8495, 0.3364, 0.8495, 0.3098, 0.9136, 0.3098, 0.9136, 0.3364, 0.3744, 0.4132, 0.3347, 0.4132, 0.3347, 0.3425, 0.3744, 0.3425, 0.1465, 0.8257, 0.1243, 0.8257, 0.1243, 0.8035, 0.1707, 0.8035, 0.5298, 0.87, 0.4633, 0.87, 0.4633, 0.8035, 0.5298, 0.8035, 0.5298, 0.9366, 0.4633, 0.9366, 0.4633, 0.8922, 0.5298, 0.8922, 0.5763, 0.8035, 0.5763, 0.9366, 0.552, 0.9366, 0.552, 0.8035, 0.552, 0.9366, 0.5763, 0.9366, 0.5985, 0.9366, 0.5985, 0.9588, 0.5298, 0.9588, 0.5298, 0.9366, 0.5985, 0.87, 0.5985, 0.8035, 0.665, 0.8035, 0.665, 0.87, 0.665, 0.9366, 0.5985, 0.9366, 0.5985, 0.8922, 0.665, 0.8922, 0.7114, 0.8257, 0.7114, 0.9366, 0.6872, 0.9366, 0.6872, 0.8035, 0.7336, 0.8257, 0.7114, 0.8257, 0.6872, 0.8035, 0.7336, 0.8035, 0.665, 0.9366, 0.6872, 0.9366, 0.7114, 0.9366, 0.7336, 0.9366, 0.7336, 0.9588, 0.665, 0.9588, 0.8002, 0.9366, 0.7336, 0.9366, 0.7336, 0.8257, 0.8002, 0.8257, 0.8002, 0.8479, 0.8002, 0.9144, 0.8224, 0.9144, 0.8002, 0.9144, 0.8002, 0.8479, 0.8224, 0.8479, 0.8224, 0.9144, 0.8224, 0.8479, 0.8224, 0.8257, 0.8466, 0.8035, 0.8466, 0.9588, 0.8224, 0.9366, 0.8224, 0.9366, 0.8466, 0.9588, 0.8002, 0.9588, 0.8002, 0.9366, 0.8002, 0.8035, 0.8466, 0.8035, 0.8224, 0.8257, 0.8002, 0.8257, 0.8688, 0.87, 0.8688, 0.8257, 0.9575, 0.8257, 0.9354, 0.87, 0.8688, 0.8922, 0.9354, 0.8922, 0.9575, 0.9366, 0.8688, 0.9366, 0.9354, 0.87, 0.9575, 0.8257, 0.9575, 0.9366, 0.9354, 0.8922, 0.7336, 0.8035, 0.6872, 0.8035, 0.6872, 0.7746, 0.7336, 0.7746, 0.5298, 0.8035, 0.5298, 0.7746, 0.552, 0.7746, 0.552, 0.8035, 0.1243, 0.8035, 0.1243, 0.7746, 0.1707, 0.7746, 0.1707, 0.8035, 0.3947, 0.8035, 0.3281, 0.8035, 0.3281, 0.7746, 0.3947, 0.7746, 0.4411, 0.8035, 0.4411, 0.7746, 0.4633, 0.7746, 0.4633, 0.8035, 0.3281, 0.8035, 0.3059, 0.8035, 0.3059, 0.7746, 0.3281, 0.7746, 0.1929, 0.8035, 0.1929, 0.7746, 0.3059, 0.7746, 0.3059, 0.8035, 0.8466, 0.8035, 0.8002, 0.8035, 0.8002, 0.7746, 0.8466, 0.7746, 0.8466, 0.8035, 0.8466, 0.7746, 0.9575, 0.7746, 0.9575, 0.8035, 0.1929, 0.8035, 0.1707, 0.8035, 0.1707, 0.7746, 0.1929, 0.7746, 0.1243, 0.8035, 0.03557, 0.8035, 0.03557, 0.7746, 0.1243, 0.7746, 0.665, 0.8035, 0.5985, 0.8035, 0.5985, 0.7746, 0.665, 0.7746, 0.4168, 0.8035, 0.4168, 0.7746, 0.4411, 0.7746, 0.4411, 0.8035, 0.8002, 0.8035, 0.7336, 0.8035, 0.7336, 0.7746, 0.8002, 0.7746, 0.5298, 0.8035, 0.4633, 0.8035, 0.4633, 0.7746, 0.5298, 0.7746, 0.5985, 0.8035, 0.5763, 0.8035, 0.5763, 0.7746, 0.5985, 0.7746, 0.3947, 0.8035, 0.3947, 0.7746, 0.4168, 0.7746, 0.4168, 0.8035, 0.665, 0.8035, 0.665, 0.7746, 0.6872, 0.7746, 0.6872, 0.8035, 0.552, 0.8035, 0.552, 0.7746, 0.5763, 0.7746, 0.5763, 0.8035, 0.5985, 0.9588, 0.5985, 0.9925, 0.5298, 0.9925, 0.5298, 0.9588, 0.1465, 0.9588, 0.1707, 0.9588, 0.1707, 0.9925, 0.1465, 0.9925, 0.8002, 0.9588, 0.8002, 0.9925, 0.7336, 0.9925, 0.7336, 0.9588, 0.3281, 0.9588, 0.3947, 0.9588, 0.3947, 0.9925, 0.3281, 0.9925, 0.1707, 0.9588, 0.2595, 0.9588, 0.2595, 0.9925, 0.1707, 0.9925, 0.8466, 0.9588, 0.9575, 0.9588, 0.9575, 0.9925, 0.8466, 0.9925, 0.3947, 0.9588, 0.4633, 0.9588, 0.4633, 0.9925, 0.3947, 0.9925, 0.2595, 0.9588, 0.3281, 0.9588, 0.3281, 0.9925, 0.2595, 0.9925, 0.8002, 0.9588, 0.8466, 0.9588, 0.8466, 0.9925, 0.8002, 0.9925, 0.5985, 0.9588, 0.665, 0.9588, 0.665, 0.9925, 0.5985, 0.9925, 0.05775, 0.9588, 0.1465, 0.9588, 0.1465, 0.9925, 0.05775, 0.9925, 0.665, 0.9588, 0.7336, 0.9588, 0.7336, 0.9925, 0.665, 0.9925, 0.5298, 0.9588, 0.5298, 0.9925, 0.4633, 0.9925, 0.4633, 0.9588, 0.9575, 0.7746, 0.9913, 0.7746, 0.9913, 0.8035, 0.9575, 0.8035, 0.9575, 0.9588, 0.9575, 0.9366, 0.9913, 0.9366, 0.9913, 0.9588, 0.9575, 0.9925, 0.9575, 0.9588, 0.9913, 0.9588, 0.9913, 0.9925, 0.9575, 0.8035, 0.9913, 0.8035, 0.9913, 0.8257, 0.9575, 0.8257, 0.9575, 0.9366, 0.9575, 0.8257, 0.9913, 0.8257, 0.9913, 0.9366, 0.05775, 0.9588, 0.05775, 0.9925, 0.03557, 0.9925, 0.03557, 0.9588, 0.05775, 0.9588, 0.03557, 0.9588, 0.03557, 0.9366, 0.05775, 0.9366, 0.03557, 0.8035, 0.03557, 0.8257, 0.003451, 0.8257, 0.003451, 0.8035, 0.03557, 0.8922, 0.003452, 0.8922, 0.003451, 0.8257, 0.03557, 0.8257, 0.03557, 0.9588, 0.03557, 0.9925, 0.003452, 0.9925, 0.003452, 0.9588, 0.03557, 0.9366, 0.03557, 0.9588, 0.003452, 0.9588, 0.003452, 0.9366, 0.03557, 0.8922, 0.03557, 0.9366, 0.003452, 0.9366, 0.003452, 0.8922, 0.03557, 0.7746, 0.03557, 0.8035, 0.003451, 0.8035, 0.003451, 0.7746, 0.03513, 0.4336, 0.06638, 0.4336, 0.06105, 0.4552, 0.02772, 0.4552, 0.3431, 0.0878, 0.4046, 0.0878, 0.4027, 0.1025, 0.3403, 0.1025, 0.9242, 0.0878, 0.9538, 0.0878, 0.9609, 0.1025, 0.9308, 0.1025, 0.9221, 0.1318, 0.9532, 0.1318, 0.961, 0.1465, 0.9293, 0.1465, 0.1958, 0.1318, 0.2777, 0.1318, 0.2745, 0.1465, 0.1912, 0.1465, 0.6541, 0.0878, 0.6746, 0.0878, 0.6771, 0.1025, 0.6563, 0.1025, 0.3411, 0.1318, 0.4025, 0.1318, 0.4013, 0.1465, 0.3389, 0.1465, 0.8423, 0.0878, 0.9242, 0.0878, 0.9308, 0.1025, 0.8475, 0.1025, 0.06638, 0.5477, 0.03513, 0.5477, 0.02772, 0.5261, 0.06105, 0.5261, 0.06638, 0.4336, 0.08694, 0.4336, 0.08297, 0.4552, 0.06105, 0.4552, 0.5906, 0.1318, 0.5925, 0.1465, 0.5281, 0.1465, 0.5273, 0.1318, 0.8423, 0.0878, 0.8475, 0.1025, 0.8039, 0.1025, 0.7994, 0.0878, 0.04139, 0.1318, 0.07104, 0.1318, 0.06443, 0.1465, 0.0343, 0.1465, 0.07312, 0.0878, 0.06585, 0.1025, 0.03422, 0.1025, 0.04199, 0.0878, 0.1755, 0.0878, 0.2184, 0.0878, 0.2135, 0.1025, 0.1699, 0.1025, 0.4046, 0.0878, 0.4251, 0.0878, 0.4235, 0.1025, 0.4027, 0.1025, 0.8197, 0.1318, 0.9221, 0.1318, 0.9293, 0.1465, 0.8253, 0.1465, 0.3431, 0.0878, 0.3403, 0.1025, 0.3195, 0.1025, 0.3227, 0.0878, 0.1281, 0.5477, 0.08694, 0.5477, 0.08297, 0.5261, 0.1268, 0.5261, 0.4025, 0.1318, 0.4658, 0.1318, 0.4657, 0.1465, 0.4013, 0.1465, 0.5722, 0.0878, 0.5731, 0.1025, 0.5503, 0.1025, 0.5498, 0.0878, 0.2371, 0.4336, 0.2431, 0.4552, 0.2145, 0.4552, 0.2103, 0.4336, 0.7768, 0.1318, 0.8197, 0.1318, 0.8253, 0.1465, 0.7817, 0.1465, 0.4474, 0.0878, 0.4463, 0.1025, 0.4235, 0.1025, 0.4251, 0.0878, 0.1755, 0.0878, 0.1699, 0.1025, 0.06585, 0.1025, 0.07312, 0.0878, 0.5906, 0.1318, 0.652, 0.1318, 0.6549, 0.1465, 0.5925, 0.1465, 0.2184, 0.0878, 0.2798, 0.0878, 0.2759, 0.1025, 0.2135, 0.1025, 0.2371, 0.5477, 0.2103, 0.5477, 0.2145, 0.5261, 0.2431, 0.5261, 0.2103, 0.4336, 0.2145, 0.4552, 0.1926, 0.4552, 0.1897, 0.4336, 0.1734, 0.1318, 0.1958, 0.1318, 0.1912, 0.1465, 0.1685, 0.1465, 0.7789, 0.0878, 0.7831, 0.1025, 0.6771, 0.1025, 0.6746, 0.0878, 0.2798, 0.0878, 0.3227, 0.0878, 0.3195, 0.1025, 0.2759, 0.1025, 0.09151, 0.1318, 0.1734, 0.1318, 0.1685, 0.1465, 0.08524, 0.1465, 0.5927, 0.0878, 0.5939, 0.1025, 0.5731, 0.1025, 0.5722, 0.0878, 0.2103, 0.5477, 0.1897, 0.5477, 0.1926, 0.5261, 0.2145, 0.5261, 0.7768, 0.1318, 0.7817, 0.1465, 0.7193, 0.1465, 0.7154, 0.1318, 0.7789, 0.0878, 0.7994, 0.0878, 0.8039, 0.1025, 0.7831, 0.1025, 0.08694, 0.5477, 0.06638, 0.5477, 0.06105, 0.5261, 0.08297, 0.5261, 0.08694, 0.4336, 0.1897, 0.4336, 0.1926, 0.4552, 0.08297, 0.4552, 0.652, 0.1318, 0.7154, 0.1318, 0.7193, 0.1465, 0.6549, 0.1465, 0.4679, 0.0878, 0.5294, 0.0878, 0.5295, 0.1025, 0.4671, 0.1025, 0.4679, 0.0878, 0.4671, 0.1025, 0.4463, 0.1025, 0.4474, 0.0878, 0.07104, 0.1318, 0.09151, 0.1318, 0.08524, 0.1465, 0.06443, 0.1465, 0.5273, 0.1318, 0.5281, 0.1465, 0.4657, 0.1465, 0.4658, 0.1318, 0.5498, 0.0878, 0.5503, 0.1025, 0.5295, 0.1025, 0.5294, 0.0878, 0.1281, 0.5477, 0.1268, 0.5261, 0.1926, 0.5261, 0.1897, 0.5477, 0.2777, 0.1318, 0.3411, 0.1318, 0.3389, 0.1465, 0.2745, 0.1465, 0.5927, 0.0878, 0.6541, 0.0878, 0.6563, 0.1025, 0.5939, 0.1025, 0.5925, 0.1465, 0.5978, 0.168, 0.5305, 0.168, 0.5281, 0.1465, 0.5939, 0.1025, 0.6563, 0.1025, 0.6627, 0.124, 0.5974, 0.124, 0.08297, 0.4552, 0.1926, 0.4552, 0.2002, 0.4873, 0.07236, 0.4873, 0.3403, 0.1025, 0.4027, 0.1025, 0.3973, 0.124, 0.332, 0.124, 0.06443, 0.1465, 0.08524, 0.1465, 0.06718, 0.168, 0.04541, 0.168, 0.8253, 0.1465, 0.9293, 0.1465, 0.9503, 0.168, 0.8414, 0.168, 0.6563, 0.1025, 0.6771, 0.1025, 0.6844, 0.124, 0.6627, 0.124, 0.06105, 0.5261, 0.02772, 0.5261, 0.007927, 0.494, 0.04679, 0.494, 0.4013, 0.1465, 0.4657, 0.1465, 0.4652, 0.168, 0.3978, 0.168, 0.8475, 0.1025, 0.9308, 0.1025, 0.9498, 0.124, 0.8627, 0.124, 0.7817, 0.1465, 0.8253, 0.1465, 0.8414, 0.168, 0.7958, 0.168, 0.8475, 0.1025, 0.8627, 0.124, 0.8171, 0.124, 0.8039, 0.1025, 0.02772, 0.4552, 0.06105, 0.4552, 0.04679, 0.4873, 0.007927, 0.4873, 0.1699, 0.1025, 0.2135, 0.1025, 0.1994, 0.124, 0.1538, 0.124, 0.4027, 0.1025, 0.4235, 0.1025, 0.4191, 0.124, 0.3973, 0.124, 0.1268, 0.5261, 0.08297, 0.5261, 0.07236, 0.494, 0.1235, 0.494, 0.5925, 0.1465, 0.6549, 0.1465, 0.6632, 0.168, 0.5978, 0.168, 0.3403, 0.1025, 0.332, 0.124, 0.3103, 0.124, 0.3195, 0.1025, 0.0343, 0.1465, 0.06443, 0.1465, 0.04541, 0.168, 0.01389, 0.168, 0.1685, 0.1465, 0.1912, 0.1465, 0.1781, 0.168, 0.1543, 0.168, 0.5731, 0.1025, 0.5756, 0.124, 0.5518, 0.124, 0.5503, 0.1025, 0.06105, 0.4552, 0.08297, 0.4552, 0.07236, 0.4873, 0.04679, 0.4873, 0.4463, 0.1025, 0.4429, 0.124, 0.4191, 0.124, 0.4235, 0.1025, 0.9293, 0.1465, 0.961, 0.1465, 0.9834, 0.168, 0.9503, 0.168, 0.08524, 0.1465, 0.1685, 0.1465, 0.1543, 0.168, 0.06718, 0.168, 0.1699, 0.1025, 0.1538, 0.124, 0.04493, 0.124, 0.06585, 0.1025, 0.2431, 0.5261, 0.2145, 0.5261, 0.2257, 0.494, 0.2591, 0.494, 0.7817, 0.1465, 0.7958, 0.168, 0.7305, 0.168, 0.7193, 0.1465, 0.2135, 0.1025, 0.2759, 0.1025, 0.2647, 0.124, 0.1994, 0.124, 0.6549, 0.1465, 0.7193, 0.1465, 0.7305, 0.168, 0.6632, 0.168, 0.7831, 0.1025, 0.7953, 0.124, 0.6844, 0.124, 0.6771, 0.1025, 0.2431, 0.4552, 0.2591, 0.4873, 0.2257, 0.4873, 0.2145, 0.4552, 0.2759, 0.1025, 0.3195, 0.1025, 0.3103, 0.124, 0.2647, 0.124, 0.2145, 0.5261, 0.1926, 0.5261, 0.2002, 0.494, 0.2257, 0.494, 0.5281, 0.1465, 0.5305, 0.168, 0.4652, 0.168, 0.4657, 0.1465, 0.5939, 0.1025, 0.5974, 0.124, 0.5756, 0.124, 0.5731, 0.1025, 0.08297, 0.5261, 0.06105, 0.5261, 0.04679, 0.494, 0.07236, 0.494, 0.2745, 0.1465, 0.3389, 0.1465, 0.3325, 0.168, 0.2652, 0.168, 0.7831, 0.1025, 0.8039, 0.1025, 0.8171, 0.124, 0.7953, 0.124, 0.2145, 0.4552, 0.2257, 0.4873, 0.2002, 0.4873, 0.1926, 0.4552, 0.4671, 0.1025, 0.5295, 0.1025, 0.53, 0.124, 0.4647, 0.124, 0.06585, 0.1025, 0.04493, 0.124, 0.01183, 0.124, 0.03422, 0.1025, 0.1912, 0.1465, 0.2745, 0.1465, 0.2652, 0.168, 0.1781, 0.168, 0.4671, 0.1025, 0.4647, 0.124, 0.4429, 0.124, 0.4463, 0.1025, 0.1268, 0.5261, 0.1235, 0.494, 0.2002, 0.494, 0.1926, 0.5261, 0.3389, 0.1465, 0.4013, 0.1465, 0.3978, 0.168, 0.3325, 0.168, 0.5503, 0.1025, 0.5518, 0.124, 0.53, 0.124, 0.5295, 0.1025, 0.9308, 0.1025, 0.9609, 0.1025, 0.9813, 0.124, 0.9498, 0.124, 0.9498, 0.124, 0.9813, 0.124, 0.9813, 0.124, 0.9498, 0.124, 0.5305, 0.168, 0.5978, 0.168, 0.5978, 0.168, 0.5305, 0.168, 0.5974, 0.124, 0.6627, 0.124, 0.6627, 0.124, 0.5974, 0.124, 0.07236, 0.4873, 0.2002, 0.4873, 0.2002, 0.4873, 0.07236, 0.4873, 0.332, 0.124, 0.3973, 0.124, 0.3973, 0.124, 0.332, 0.124, 0.04541, 0.168, 0.06718, 0.168, 0.06718, 0.168, 0.04541, 0.168, 0.8414, 0.168, 0.9503, 0.168, 0.9503, 0.168, 0.8414, 0.168, 0.6627, 0.124, 0.6844, 0.124, 0.6844, 0.124, 0.6627, 0.124, 0.04679, 0.494, 0.007927, 0.494, 0.007927, 0.494, 0.04679, 0.494, 0.3978, 0.168, 0.4652, 0.168, 0.4652, 0.168, 0.3978, 0.168, 0.8627, 0.124, 0.9498, 0.124, 0.9498, 0.124, 0.8627, 0.124, 0.7958, 0.168, 0.8414, 0.168, 0.8414, 0.168, 0.7958, 0.168, 0.8171, 0.124, 0.8627, 0.124, 0.8627, 0.124, 0.8171, 0.124, 0.007927, 0.4873, 0.04679, 0.4873, 0.04679, 0.4873, 0.007927, 0.4873, 0.1538, 0.124, 0.1994, 0.124, 0.1994, 0.124, 0.1538, 0.124, 0.3973, 0.124, 0.4191, 0.124, 0.4191, 0.124, 0.3973, 0.124, 0.1235, 0.494, 0.07236, 0.494, 0.07236, 0.494, 0.1235, 0.494, 0.5978, 0.168, 0.6632, 0.168, 0.6632, 0.168, 0.5978, 0.168, 0.3103, 0.124, 0.332, 0.124, 0.332, 0.124, 0.3103, 0.124, 0.01389, 0.168, 0.04541, 0.168, 0.04541, 0.168, 0.01389, 0.168, 0.1543, 0.168, 0.1781, 0.168, 0.1781, 0.168, 0.1543, 0.168, 0.5518, 0.124, 0.5756, 0.124, 0.5756, 0.124, 0.5518, 0.124, 0.04679, 0.4873, 0.07236, 0.4873, 0.07236, 0.4873, 0.04679, 0.4873, 0.4191, 0.124, 0.4429, 0.124, 0.4429, 0.124, 0.4191, 0.124, 0.9503, 0.168, 0.9834, 0.168, 0.9834, 0.168, 0.9503, 0.168, 0.06718, 0.168, 0.1543, 0.168, 0.1543, 0.168, 0.06718, 0.168, 0.04493, 0.124, 0.1538, 0.124, 0.1538, 0.124, 0.04493, 0.124, 0.2591, 0.494, 0.2257, 0.494, 0.2257, 0.494, 0.2591, 0.494, 0.7305, 0.168, 0.7958, 0.168, 0.7958, 0.168, 0.7305, 0.168, 0.1994, 0.124, 0.2647, 0.124, 0.2647, 0.124, 0.1994, 0.124, 0.6632, 0.168, 0.7305, 0.168, 0.7305, 0.168, 0.6632, 0.168, 0.6844, 0.124, 0.7953, 0.124, 0.7953, 0.124, 0.6844, 0.124, 0.2257, 0.4873, 0.2591, 0.4873, 0.2591, 0.4873, 0.2257, 0.4873, 0.2647, 0.124, 0.3103, 0.124, 0.3103, 0.124, 0.2647, 0.124, 0.2257, 0.494, 0.2002, 0.494, 0.2002, 0.494, 0.2257, 0.494, 0.4652, 0.168, 0.5305, 0.168, 0.5305, 0.168, 0.4652, 0.168, 0.5756, 0.124, 0.5974, 0.124, 0.5974, 0.124, 0.5756, 0.124, 0.07236, 0.494, 0.04679, 0.494, 0.04679, 0.494, 0.07236, 0.494, 0.2652, 0.168, 0.3325, 0.168, 0.3325, 0.168, 0.2652, 0.168, 0.7953, 0.124, 0.8171, 0.124, 0.8171, 0.124, 0.7953, 0.124, 0.2002, 0.4873, 0.2257, 0.4873, 0.2257, 0.4873, 0.2002, 0.4873, 0.4647, 0.124, 0.53, 0.124, 0.53, 0.124, 0.4647, 0.124, 0.01183, 0.124, 0.04493, 0.124, 0.04493, 0.124, 0.01183, 0.124, 0.1781, 0.168, 0.2652, 0.168, 0.2652, 0.168, 0.1781, 0.168, 0.4429, 0.124, 0.4647, 0.124, 0.4647, 0.124, 0.4429, 0.124, 0.2002, 0.494, 0.1235, 0.494, 0.1235, 0.494, 0.2002, 0.494, 0.3325, 0.168, 0.3978, 0.168, 0.3978, 0.168, 0.3325, 0.168, 0.53, 0.124, 0.5518, 0.124, 0.5518, 0.124, 0.53, 0.124])
me_mesh_001.use_remesh_preserve_volume = False
me_mesh_001.use_remesh_preserve_attributes = False
me_mesh_001.use_mirror_vertex_groups = False
me_mesh_001.update()

# ---- objects
ob_text = bpy.data.objects.new('Text', me_mesh_001)
ob_lamp = bpy.data.objects.new('Lamp', light_lamp)
ob_camera = bpy.data.objects.new('Camera', cam_camera)

# ---- transforms, parenting, visibility, modifiers, constraints
ob_text.location = (0.0, 0.0, 0.0)
ob_text.lineart.crease_threshold = 0.0
_m = ob_text.modifiers.new('EdgeSplit', 'EDGE_SPLIT')
ob_lamp.location = (4.076, 1.005, 5.904)
ob_lamp.rotation_euler = (0.6503, 0.05522, 1.866)
ob_lamp.lock_rotations_4d = False
ob_lamp.empty_display_type = 'ARROWS'
ob_lamp.color = (0.0, 0.0, 0.0, 0.0)
ob_lamp.lineart.crease_threshold = 0.0
ob_camera.location = (7.481, -6.508, 5.344)
ob_camera.rotation_euler = (1.109, 0.01082, 0.8149)
ob_camera.lock_rotations_4d = False
ob_camera.empty_display_type = 'ARROWS'
ob_camera.color = (0.0, 0.0, 0.0, 0.0)
ob_camera.display_type = 'WIRE'
ob_camera.lineart.crease_threshold = 0.0

# ---- collection membership
col_collection_1.objects.link(ob_text)
col_collection_1.objects.link(ob_lamp)
col_collection_1.objects.link(ob_camera)

# ---- scene / render settings (as saved in the file)
scene.camera = ob_camera
scene.frame_start = 1; scene.frame_end = 250; scene.frame_set(27)
scene.render.engine = 'BLENDER_EEVEE_NEXT'
scene.render.image_settings.color_mode = 'RGB'
scene.render.image_settings.compression = 90
scene.render.resolution_percentage = 50
scene.render.dither_intensity = 0.0
scene.cycles.use_denoising = False
scene.cycles.samples = 10
scene.cycles.sampling_pattern = 'TABULATED_SOBOL'
scene.cycles.light_sampling_threshold = 0.0
scene.cycles.use_adaptive_sampling = False
scene.cycles.use_light_tree = False
scene.cycles.blur_glossy = 0.0
scene.cycles.volume_bounces = 1
scene.cycles.pixel_filter_type = 'GAUSSIAN'
scene.cycles.sample_clamp_indirect = 0.0
scene.view_settings.view_transform = 'Standard'
bpy.context.view_layer.update()
